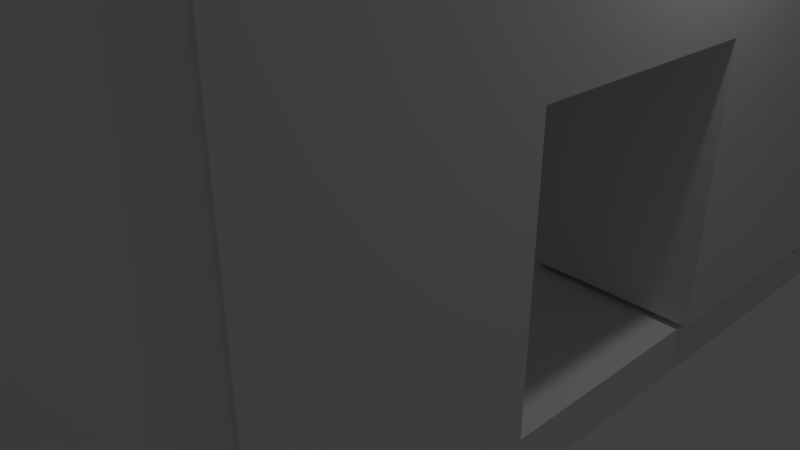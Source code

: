 # Source: main.blend  (saved by Blender 2.79.0; exported with 4.5.12 LTS)
import bpy
from mathutils import Matrix  # noqa: F401  (used for matrix-valued properties, if any)

bpy.ops.wm.read_factory_settings(use_empty=True)
scene = bpy.context.scene
scene.name = 'Scene'

# ---- collections
col_collection_1 = bpy.data.collections.new('Collection 1'); scene.collection.children.link(col_collection_1)

# ---- world
world_world = bpy.data.worlds.new('World'); scene.world = world_world
world_world.color = (0.05088, 0.05088, 0.05088)
world_world.use_sun_shadow = False
world_world.sun_shadow_jitter_overblur = 0.0
world_world.cycles.sampling_method = 'MANUAL'

# ---- cameras
cam_camera = bpy.data.cameras.new('Camera')
cam_camera.clip_end = 100.0
cam_camera.lens = 35.0
cam_camera.sensor_width = 32.0
cam_camera.sensor_height = 18.0
cam_camera.ortho_scale = 7.314
cam_camera.dof.focus_distance = 0.0
cam_camera.dof.aperture_fstop = 128.0

# ---- lights
light_lamp = bpy.data.lights.new('Lamp', 'POINT')
light_lamp.transmission_factor = 0.0
light_lamp.cutoff_distance = 30.0
light_lamp.energy = 100.0
light_lamp.shadow_buffer_clip_start = 1.001
light_lamp.shadow_soft_size = 0.1
light_lamp.shadow_maximum_resolution = 0.006
light_lamp.use_absolute_resolution = True

# ---- meshes
me_cube_006 = bpy.data.meshes.new('Cube.006')
me_cube_006.from_pydata([(-1.0, -1.0, -1.0), (-1.0, -1.0, 1.0), (-1.0, 1.0, -1.0), (-1.0, 1.0, 1.0), (1.0, -1.0, -1.0), (1.0, -1.0, 1.0), (1.0, 1.0, -1.0), (1.0, 1.0, 1.0)], [], [(0, 1, 3, 2), (2, 3, 7, 6), (6, 7, 5, 4), (4, 5, 1, 0), (2, 6, 4, 0), (7, 3, 1, 5)])
me_cube_006.use_remesh_preserve_volume = False
me_cube_006.use_remesh_preserve_attributes = False
me_cube_006.use_mirror_vertex_groups = False
me_cube_006.update()
me_cube_005 = bpy.data.meshes.new('Cube.005')
me_cube_005.from_pydata([(-1.0, -1.0, -1.0), (-1.0, -1.0, 1.0), (-1.0, 1.0, -1.0), (-1.0, 1.0, 1.0), (1.0, -1.0, -1.0), (1.0, -1.0, 1.0), (1.0, 1.0, -1.0), (1.0, 1.0, 1.0)], [], [(0, 1, 3, 2), (2, 3, 7, 6), (6, 7, 5, 4), (4, 5, 1, 0), (2, 6, 4, 0), (7, 3, 1, 5)])
me_cube_005.use_remesh_preserve_volume = False
me_cube_005.use_remesh_preserve_attributes = False
me_cube_005.use_mirror_vertex_groups = False
me_cube_005.update()
me_cube_004 = bpy.data.meshes.new('Cube.004')
me_cube_004.from_pydata([(-1.0, -1.0, -1.0), (-1.0, -1.0, 1.0), (-1.0, 1.0, -1.0), (-1.0, 1.0, 1.0), (1.0, -1.0, -1.0), (1.0, -1.0, 1.0), (1.0, 1.0, -1.0), (1.0, 1.0, 1.0)], [], [(0, 1, 3, 2), (2, 3, 7, 6), (6, 7, 5, 4), (4, 5, 1, 0), (2, 6, 4, 0), (7, 3, 1, 5)])
me_cube_004.use_remesh_preserve_volume = False
me_cube_004.use_remesh_preserve_attributes = False
me_cube_004.use_mirror_vertex_groups = False
me_cube_004.update()
me_cube_003 = bpy.data.meshes.new('Cube.003')
me_cube_003.from_pydata([(-1.0, -1.0, -1.0), (-1.0, -1.0, 1.0), (-1.0, 1.0, -1.0), (-1.0, 1.0, 1.0), (1.0, -1.0, -1.0), (1.0, -1.0, 1.0), (1.0, 1.0, -1.0), (1.0, 1.0, 1.0)], [], [(0, 1, 3, 2), (2, 3, 7, 6), (6, 7, 5, 4), (4, 5, 1, 0), (2, 6, 4, 0), (7, 3, 1, 5)])
me_cube_003.use_remesh_preserve_volume = False
me_cube_003.use_remesh_preserve_attributes = False
me_cube_003.use_mirror_vertex_groups = False
me_cube_003.update()
me_cube_002 = bpy.data.meshes.new('Cube.002')
me_cube_002.from_pydata([(-0.994, -0.9993, -1.285), (-0.994, -0.9993, 0.7154), (-0.994, 0.9764, -1.285), (-0.994, 0.9764, 0.7154), (0.9234, -0.9993, -1.285), (0.9234, -0.9993, 0.7154), (0.9234, 0.9764, -1.285), (0.9234, 0.9764, 0.7154)], [], [(0, 1, 3, 2), (2, 3, 7, 6), (6, 7, 5, 4), (4, 5, 1, 0), (2, 6, 4, 0), (7, 3, 1, 5)])
me_cube_002.use_remesh_preserve_volume = False
me_cube_002.use_remesh_preserve_attributes = False
me_cube_002.use_mirror_vertex_groups = False
me_cube_002.update()
me_plane_011 = bpy.data.meshes.new('Plane.011')
me_plane_011.from_pydata([(-1.0, -1.0, 0.0), (1.0, -1.0, 0.0), (-1.0, 1.0, 0.0), (1.0, 1.0, 0.0), (-1.0, 1.0, 0.0), (-1.0, -1.0, 0.0), (1.0, -0.3333, 0.0), (1.0, 0.3333, 0.0), (0.2465, -0.3333, 0.0), (0.2465, 0.3333, 0.0), (-1.0, -1.0, -0.495), (1.0, -1.0, -0.495), (1.0, 0.3333, -0.495), (1.0, 1.0, -0.495), (-1.0, 1.0, -0.495), (-1.0, 1.0, -0.495), (-1.0, -1.0, -0.495), (1.0, -0.3333, -0.495), (0.2465, -0.3333, -0.495), (0.2465, 0.3333, -0.495)], [(5, 0), (2, 4)], [(0, 1, 6, 8, 9, 7, 3, 2, 5, 4), (10, 15, 16, 14, 13, 12, 19, 18, 17, 11), (4, 5, 16, 15), (3, 7, 12, 13), (9, 8, 18, 19), (6, 1, 11, 17), (2, 3, 13, 14), (0, 4, 15, 10), (8, 6, 17, 18), (5, 2, 14, 16), (1, 0, 10, 11), (7, 9, 19, 12)])
me_plane_011.use_remesh_preserve_volume = False
me_plane_011.use_remesh_preserve_attributes = False
me_plane_011.use_mirror_vertex_groups = False
me_plane_011.update()
me_plane_010 = bpy.data.meshes.new('Plane.010')
me_plane_010.from_pydata([(-1.0, -1.0, 0.0), (1.0, -1.0, 0.0), (-1.0, 1.0, 0.0), (1.0, 1.0, 0.0), (-1.0, 1.0, 0.0), (-1.0, -1.0, 0.0), (1.0, -0.3333, 0.0), (1.0, 0.3333, 0.0), (0.2465, -0.3333, 0.0), (0.2465, 0.3333, 0.0), (-1.0, -1.0, -0.495), (1.0, -1.0, -0.495), (1.0, 0.3333, -0.495), (1.0, 1.0, -0.495), (-1.0, 1.0, -0.495), (-1.0, 1.0, -0.495), (-1.0, -1.0, -0.495), (1.0, -0.3333, -0.495), (0.2465, -0.3333, -0.495), (0.2465, 0.3333, -0.495)], [(5, 0), (2, 4)], [(0, 1, 6, 8, 9, 7, 3, 2, 5, 4), (10, 15, 16, 14, 13, 12, 19, 18, 17, 11), (4, 5, 16, 15), (3, 7, 12, 13), (9, 8, 18, 19), (6, 1, 11, 17), (2, 3, 13, 14), (0, 4, 15, 10), (8, 6, 17, 18), (5, 2, 14, 16), (1, 0, 10, 11), (7, 9, 19, 12)])
me_plane_010.use_remesh_preserve_volume = False
me_plane_010.use_remesh_preserve_attributes = False
me_plane_010.use_mirror_vertex_groups = False
me_plane_010.update()
me_plane_004 = bpy.data.meshes.new('Plane.004')
me_plane_004.from_pydata([], [], [])
me_plane_004.use_remesh_preserve_volume = False
me_plane_004.use_remesh_preserve_attributes = False
me_plane_004.use_mirror_vertex_groups = False
me_plane_004.update()
me_plane_005 = bpy.data.meshes.new('Plane.005')
me_plane_005.from_pydata([], [], [])
me_plane_005.use_remesh_preserve_volume = False
me_plane_005.use_remesh_preserve_attributes = False
me_plane_005.use_mirror_vertex_groups = False
me_plane_005.update()
me_plane_006 = bpy.data.meshes.new('Plane.006')
me_plane_006.from_pydata([(-1.0, -1.0, 0.0), (1.0, -1.0, 0.0), (-1.0, 1.0, 0.0), (1.0, 1.0, 0.0), (-1.0, 1.0, 0.0), (-1.0, -1.0, 0.0), (1.0, -0.3333, 0.0), (1.0, 0.3333, 0.0), (0.2465, -0.3333, 0.0), (0.2465, 0.3333, 0.0), (-1.0, -1.0, -0.495), (1.0, -1.0, -0.495), (1.0, 0.3333, -0.495), (1.0, 1.0, -0.495), (-1.0, 1.0, -0.495), (-1.0, 1.0, -0.495), (-1.0, -1.0, -0.495), (1.0, -0.3333, -0.495), (0.2465, -0.3333, -0.495), (0.2465, 0.3333, -0.495)], [(5, 0), (2, 4)], [(0, 1, 6, 8, 9, 7, 3, 2, 5, 4), (10, 15, 16, 14, 13, 12, 19, 18, 17, 11), (4, 5, 16, 15), (3, 7, 12, 13), (9, 8, 18, 19), (6, 1, 11, 17), (2, 3, 13, 14), (0, 4, 15, 10), (8, 6, 17, 18), (5, 2, 14, 16), (1, 0, 10, 11), (7, 9, 19, 12)])
me_plane_006.use_remesh_preserve_volume = False
me_plane_006.use_remesh_preserve_attributes = False
me_plane_006.use_mirror_vertex_groups = False
me_plane_006.update()

# ---- objects
ob_cube_004 = bpy.data.objects.new('Cube.004', me_cube_006)
ob_cube_003 = bpy.data.objects.new('Cube.003', me_cube_005)
ob_cube_002 = bpy.data.objects.new('Cube.002', me_cube_004)
ob_cube = bpy.data.objects.new('Cube', me_cube_003)
ob_cube_001 = bpy.data.objects.new('Cube.001', me_cube_002)
ob_plane_010 = bpy.data.objects.new('Plane.010', me_plane_011)
ob_plane_009 = bpy.data.objects.new('Plane.009', me_plane_010)
ob_plane_008 = bpy.data.objects.new('Plane.008', me_plane_010)
ob_plane_007 = bpy.data.objects.new('Plane.007', me_plane_010)
ob_plane_003 = bpy.data.objects.new('Plane.003', me_plane_010)
ob_lamp = bpy.data.objects.new('Lamp', light_lamp)
ob_camera = bpy.data.objects.new('Camera', cam_camera)
ob_plane_004 = bpy.data.objects.new('Plane.004', me_plane_004)
ob_plane_005 = bpy.data.objects.new('Plane.005', me_plane_005)
ob_plane_006 = bpy.data.objects.new('Plane.006', me_plane_006)

# ---- transforms, parenting, visibility, modifiers, constraints
ob_cube_004.location = (-16.67, -5.37, 4.232)
ob_cube_004.scale = (1.077, 1.077, 4.381)
ob_cube_004.lineart.crease_threshold = 0.0
ob_cube_003.location = (-16.67, 5.342, 4.232)
ob_cube_003.scale = (1.077, 1.077, 4.381)
ob_cube_003.lineart.crease_threshold = 0.0
ob_cube_002.location = (2.585, 5.342, 4.232)
ob_cube_002.scale = (1.077, 1.077, 4.381)
ob_cube_002.lineart.crease_threshold = 0.0
ob_cube.location = (2.585, -5.314, 4.232)
ob_cube.scale = (1.077, 1.077, 4.381)
ob_cube.lineart.crease_threshold = 0.0
ob_cube_001.location = (-6.668, 0.06739, -0.302)
ob_cube_001.scale = (11.1, 6.496, 0.2911)
ob_cube_001.lineart.crease_threshold = 0.0
ob_plane_010.location = (-2.704, 6.416, 4.303)
ob_plane_010.rotation_euler = (-1.571, 1.571, 0.0)
ob_plane_010.scale = (4.314, 4.314, 4.314)
ob_plane_010.lineart.crease_threshold = 0.0
ob_plane_009.location = (-11.33, 6.416, 4.303)
ob_plane_009.rotation_euler = (-1.571, 1.571, 0.0)
ob_plane_009.scale = (4.314, 4.314, 4.314)
ob_plane_009.lineart.crease_threshold = 0.0
ob_plane_008.location = (-11.33, -4.293, 4.303)
ob_plane_008.rotation_euler = (-1.571, 1.571, 0.0)
ob_plane_008.scale = (4.314, 4.314, 4.314)
ob_plane_008.lineart.crease_threshold = 0.0
ob_plane_007.location = (-2.704, -4.293, 4.303)
ob_plane_007.rotation_euler = (-1.571, 1.571, 0.0)
ob_plane_007.scale = (4.314, 4.314, 4.314)
ob_plane_007.lineart.crease_threshold = 0.0
ob_plane_003.location = (-15.6, 0.0, 4.303)
ob_plane_003.rotation_euler = (-0.0, 1.571, 0.0)
ob_plane_003.scale = (4.314, 4.314, 4.314)
ob_plane_003.lineart.crease_threshold = 0.0
ob_lamp.location = (4.076, 1.005, 5.904)
ob_lamp.rotation_euler = (0.6503, 0.05522, 1.866)
ob_lamp.lock_rotations_4d = False
ob_lamp.empty_display_type = 'ARROWS'
ob_lamp.color = (0.0, 0.0, 0.0, 0.0)
ob_lamp.lineart.crease_threshold = 0.0
ob_camera.location = (7.481, -6.508, 5.344)
ob_camera.rotation_euler = (1.109, 0.0, 0.8149)
ob_camera.lock_rotations_4d = False
ob_camera.empty_display_type = 'ARROWS'
ob_camera.color = (0.0, 0.0, 0.0, 0.0)
ob_camera.display_type = 'WIRE'
ob_camera.lineart.crease_threshold = 0.0
ob_plane_004.location = (0.0, 0.0, 4.303)
ob_plane_004.rotation_euler = (-0.0, 1.571, 0.0)
ob_plane_004.scale = (4.314, 4.314, 4.314)
ob_plane_004.lineart.crease_threshold = 0.0
ob_plane_005.location = (0.0, 0.0, 4.303)
ob_plane_005.rotation_euler = (-0.0, 1.571, 0.0)
ob_plane_005.scale = (4.314, 4.314, 4.314)
ob_plane_005.lineart.crease_threshold = 0.0
ob_plane_006.location = (3.696, 0.0, 4.303)
ob_plane_006.rotation_euler = (-0.0, 1.571, 0.0)
ob_plane_006.scale = (4.314, 4.314, 4.314)
ob_plane_006.lineart.crease_threshold = 0.0

# ---- collection membership
col_collection_1.objects.link(ob_cube_004)
col_collection_1.objects.link(ob_cube_003)
col_collection_1.objects.link(ob_cube_002)
col_collection_1.objects.link(ob_cube)
col_collection_1.objects.link(ob_cube_001)
col_collection_1.objects.link(ob_plane_010)
col_collection_1.objects.link(ob_plane_009)
col_collection_1.objects.link(ob_plane_008)
col_collection_1.objects.link(ob_plane_007)
col_collection_1.objects.link(ob_plane_003)
col_collection_1.objects.link(ob_lamp)
col_collection_1.objects.link(ob_camera)
col_collection_1.objects.link(ob_plane_004)
col_collection_1.objects.link(ob_plane_005)
col_collection_1.objects.link(ob_plane_006)

# ---- scene / render settings (as saved in the file)
scene.camera = ob_camera
scene.frame_start = 1; scene.frame_end = 250; scene.frame_set(1)
scene.render.engine = 'BLENDER_EEVEE_NEXT'
scene.render.resolution_percentage = 50
scene.render.dither_intensity = 0.0
scene.cycles.use_denoising = False
scene.cycles.samples = 128
scene.cycles.sampling_pattern = 'TABULATED_SOBOL'
scene.cycles.use_adaptive_sampling = False
scene.cycles.use_light_tree = False
scene.cycles.blur_glossy = 0.0
scene.cycles.sample_clamp_indirect = 0.0
scene.view_settings.view_transform = 'Standard'
bpy.context.view_layer.update()
